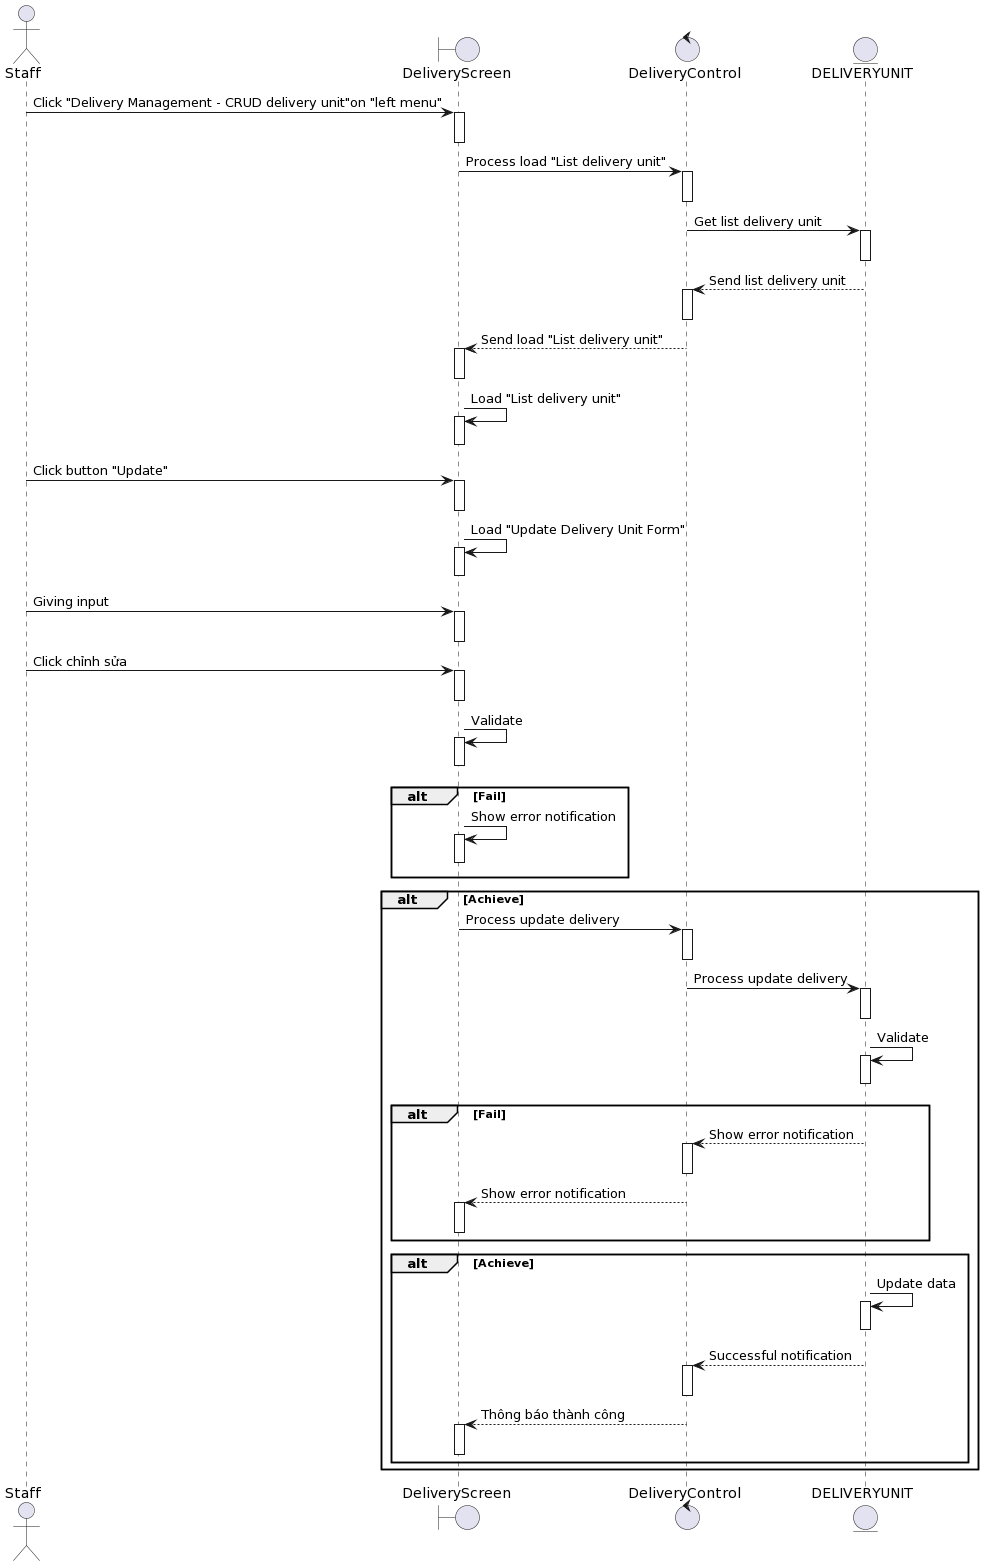

The diagram above was rendered by PlantUML. Its source (embedded in the PNG):
@startuml
actor Staff
boundary DeliveryScreen
control DeliveryControl 
entity DELIVERYUNIT

Staff-> DeliveryScreen++: Click "Delivery Management - CRUD delivery unit"on "left menu"
deactivate DeliveryScreen

DeliveryScreen-> DeliveryControl ++: Process load "List delivery unit"
deactivate DeliveryControl 

DeliveryControl -> DELIVERYUNIT++: Get list delivery unit
deactivate DELIVERYUNIT

DELIVERYUNIT--> DeliveryControl ++: Send list delivery unit
deactivate DeliveryControl 

DeliveryControl --> DeliveryScreen++: Send load "List delivery unit"
deactivate DeliveryScreen

DeliveryScreen-> DeliveryScreen++: Load "List delivery unit"
deactivate DeliveryScreen

Staff-> DeliveryScreen++ : Click button "Update"
deactivate DeliveryScreen

DeliveryScreen-> DeliveryScreen++: Load "Update Delivery Unit Form"
deactivate DeliveryScreen

Staff-> DeliveryScreen++: Giving input
deactivate DeliveryScreen
Staff-> DeliveryScreen++: Click chỉnh sửa
deactivate DeliveryScreen

DeliveryScreen-> DeliveryScreen++: Validate
deactivate DeliveryScreen


alt Fail
    DeliveryScreen-> DeliveryScreen++: Show error notification
deactivate DeliveryScreen
end

alt Achieve

    DeliveryScreen-> DeliveryControl ++: Process update delivery

deactivate DeliveryControl 
    DeliveryControl -> DELIVERYUNIT++:Process update delivery
deactivate DELIVERYUNIT
    DELIVERYUNIT-> DELIVERYUNIT++: Validate
deactivate DELIVERYUNIT
alt Fail
    DELIVERYUNIT--> DeliveryControl ++: Show error notification
deactivate DeliveryControl 
DeliveryControl --> DeliveryScreen++: Show error notification
deactivate DeliveryScreen
end

alt Achieve
    DELIVERYUNIT -> DELIVERYUNIT ++: Update data
deactivate DELIVERYUNIT

     DELIVERYUNIT--> DeliveryControl ++: Successful notification
deactivate DeliveryControl 
    DeliveryControl --> DeliveryScreen++: Thông báo thành công
deactivate DeliveryScreen

end
end
@enduml